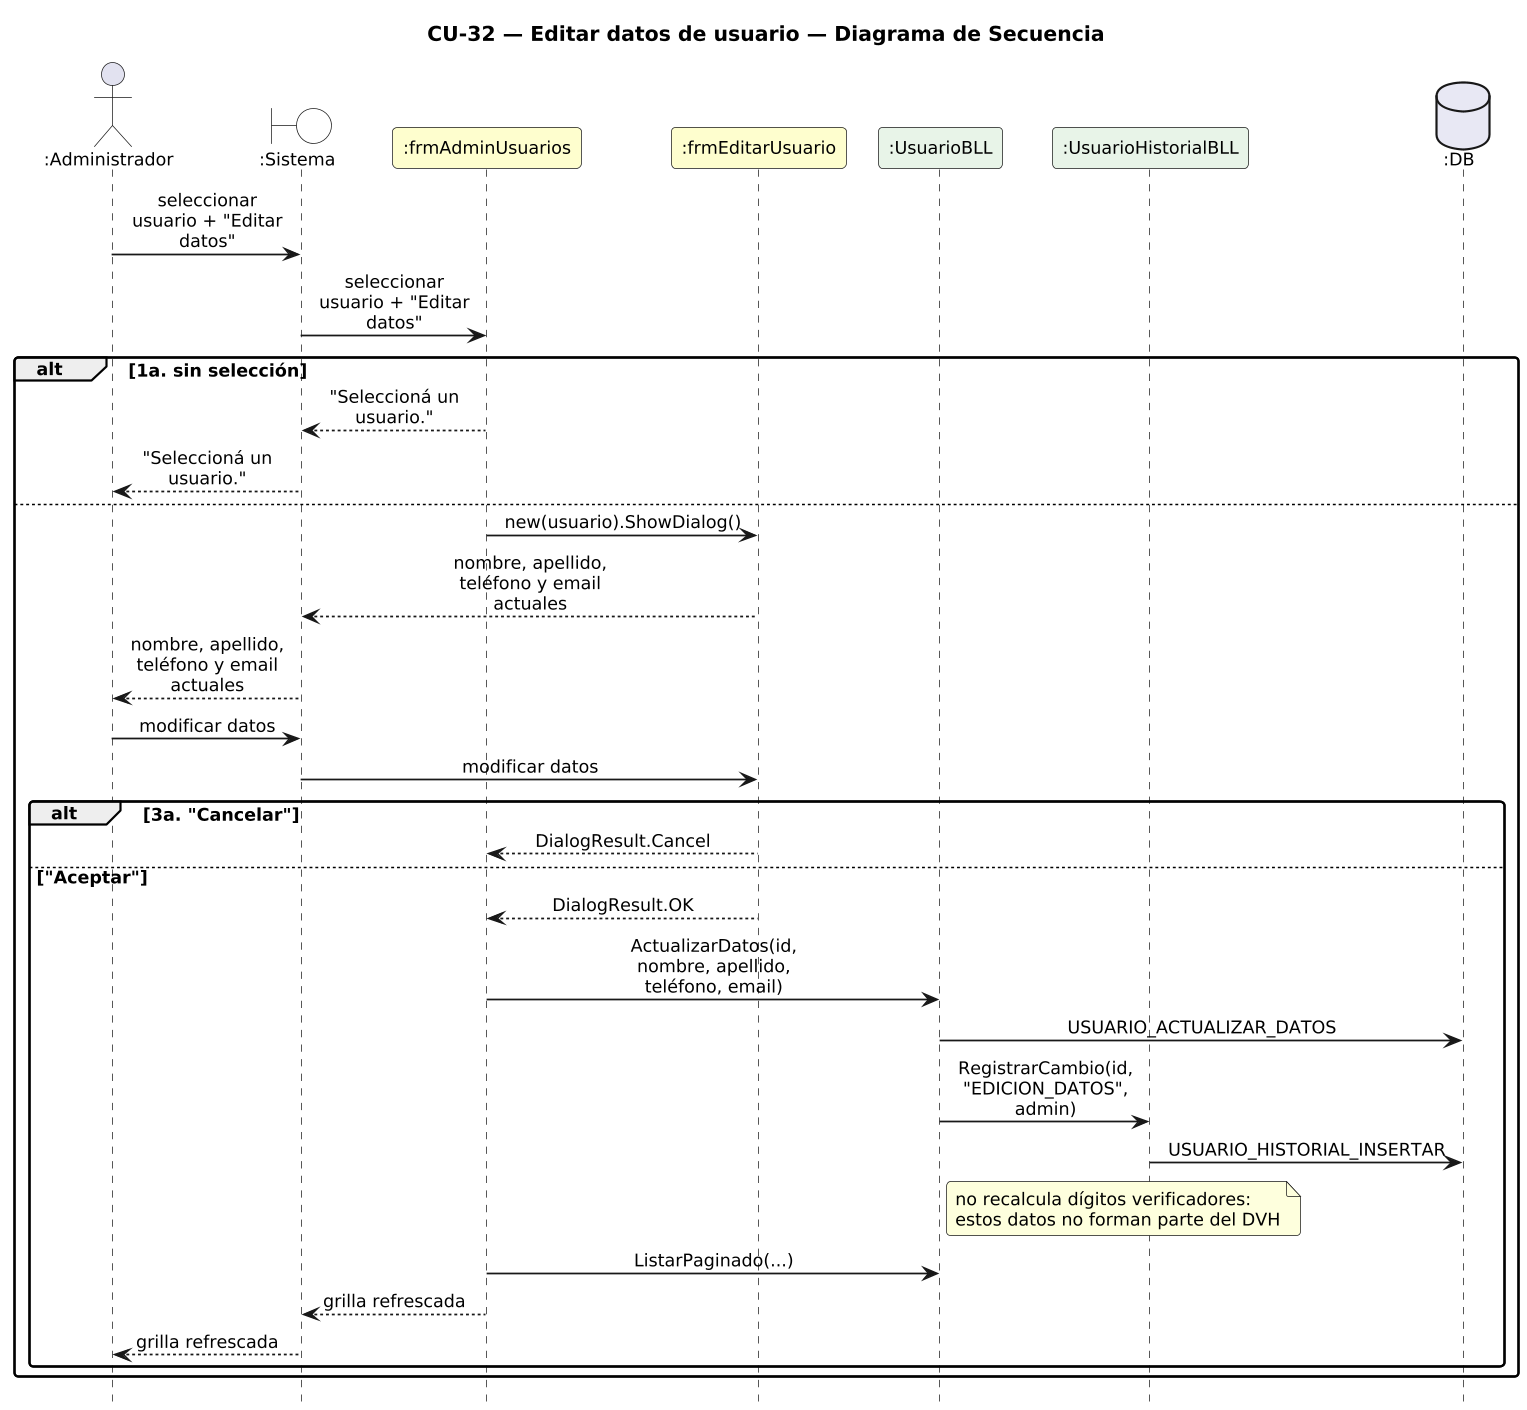

The diagram above was rendered by PlantUML. Its source (embedded in the PNG):
@startuml DiagramaSecuencia_CU32_EditarDatosUsuario

title CU-32 — Editar datos de usuario — Diagrama de Secuencia

skinparam shadowing false
skinparam roundcorner 6
skinparam sequenceArrowThickness 1.2
skinparam ParticipantPadding 6
skinparam BoxPadding 4
skinparam maxMessageSize 115
skinparam sequenceMessageAlign center
skinparam defaultFontSize 12
skinparam dpi 140
hide footbox

actor ":Administrador" as A
boundary ":Sistema" as SYS #FFFFFF
participant ":frmAdminUsuarios" as F #FEFECE
participant ":frmEditarUsuario" as E #FEFECE
participant ":UsuarioBLL" as B #E8F4E8
participant ":UsuarioHistorialBLL" as HB #E8F4E8
database ":DB" as DB #E8E8F4

A -> SYS : seleccionar usuario + "Editar datos"
SYS -> F : seleccionar usuario + "Editar datos"
alt 1a. sin selección
  F --> SYS : "Seleccioná un usuario."
  SYS --> A : "Seleccioná un usuario."
else
  F -> E : new(usuario).ShowDialog()
  E --> SYS : nombre, apellido, teléfono y email actuales
  SYS --> A : nombre, apellido, teléfono y email actuales
  A -> SYS : modificar datos
  SYS -> E : modificar datos
  alt 3a. "Cancelar"
    E --> F : DialogResult.Cancel
  else "Aceptar"
    E --> F : DialogResult.OK
    F -> B : ActualizarDatos(id, nombre, apellido, teléfono, email)
    B -> DB : USUARIO_ACTUALIZAR_DATOS
    B -> HB : RegistrarCambio(id, "EDICION_DATOS", admin)
    HB -> DB : USUARIO_HISTORIAL_INSERTAR
    note right of B : no recalcula dígitos verificadores:\nestos datos no forman parte del DVH
    F -> B : ListarPaginado(...)
    F --> SYS : grilla refrescada
    SYS --> A : grilla refrescada
  end
end

@enduml